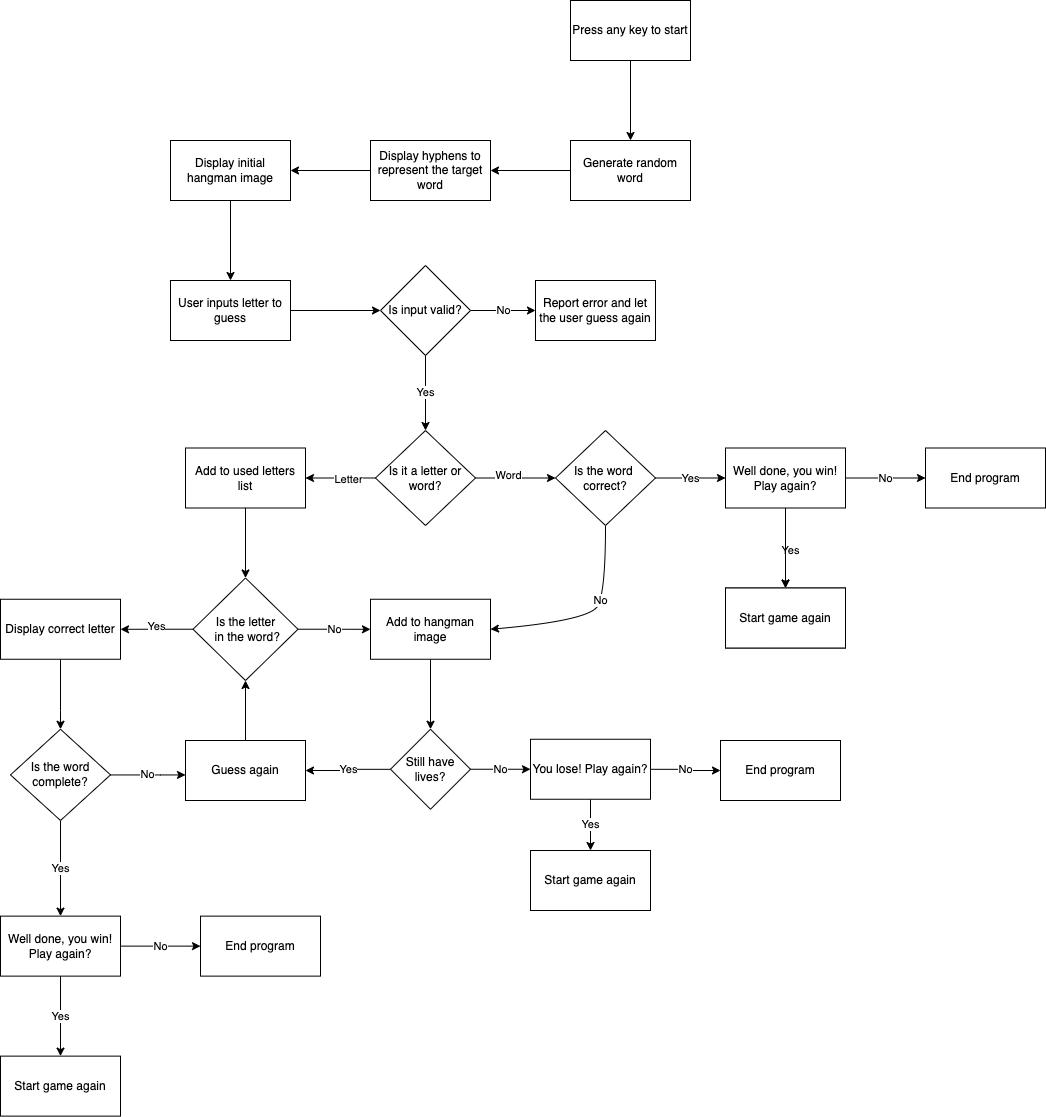

The diagram above was exported from draw.io. Its source (the exported page's mxGraphModel, read from the mxfile embedded in the PNG):
<mxGraphModel dx="1905" dy="564" grid="1" gridSize="10" guides="1" tooltips="1" connect="1" arrows="1" fold="1" page="1" pageScale="1" pageWidth="827" pageHeight="1169" math="0" shadow="0">
  <root>
    <mxCell id="0" />
    <mxCell id="1" parent="0" />
    <mxCell id="5sArP53DegNMx-YWufr4-11" value="" style="edgeStyle=orthogonalEdgeStyle;rounded=0;orthogonalLoop=1;jettySize=auto;html=1;" parent="1" source="5sArP53DegNMx-YWufr4-9" target="5sArP53DegNMx-YWufr4-10" edge="1">
      <mxGeometry relative="1" as="geometry" />
    </mxCell>
    <mxCell id="5sArP53DegNMx-YWufr4-9" value="Press any key to start" style="rounded=0;whiteSpace=wrap;html=1;" parent="1" vertex="1">
      <mxGeometry x="330" y="110" width="120" height="60" as="geometry" />
    </mxCell>
    <mxCell id="5sArP53DegNMx-YWufr4-13" value="" style="edgeStyle=orthogonalEdgeStyle;rounded=0;orthogonalLoop=1;jettySize=auto;html=1;" parent="1" source="5sArP53DegNMx-YWufr4-10" target="5sArP53DegNMx-YWufr4-12" edge="1">
      <mxGeometry relative="1" as="geometry" />
    </mxCell>
    <mxCell id="5sArP53DegNMx-YWufr4-10" value="Generate random word" style="rounded=0;whiteSpace=wrap;html=1;" parent="1" vertex="1">
      <mxGeometry x="330" y="250" width="120" height="60" as="geometry" />
    </mxCell>
    <mxCell id="5sArP53DegNMx-YWufr4-15" value="" style="edgeStyle=orthogonalEdgeStyle;rounded=0;orthogonalLoop=1;jettySize=auto;html=1;" parent="1" source="5sArP53DegNMx-YWufr4-12" target="5sArP53DegNMx-YWufr4-14" edge="1">
      <mxGeometry relative="1" as="geometry" />
    </mxCell>
    <mxCell id="5sArP53DegNMx-YWufr4-12" value="Display hyphens to represent the target word" style="rounded=0;whiteSpace=wrap;html=1;" parent="1" vertex="1">
      <mxGeometry x="130" y="250" width="120" height="60" as="geometry" />
    </mxCell>
    <mxCell id="5sArP53DegNMx-YWufr4-17" value="" style="edgeStyle=orthogonalEdgeStyle;rounded=0;orthogonalLoop=1;jettySize=auto;html=1;" parent="1" source="5sArP53DegNMx-YWufr4-14" target="5sArP53DegNMx-YWufr4-16" edge="1">
      <mxGeometry relative="1" as="geometry" />
    </mxCell>
    <mxCell id="5sArP53DegNMx-YWufr4-14" value="Display initial hangman image" style="rounded=0;whiteSpace=wrap;html=1;" parent="1" vertex="1">
      <mxGeometry x="-70" y="250" width="120" height="60" as="geometry" />
    </mxCell>
    <mxCell id="5sArP53DegNMx-YWufr4-19" value="" style="edgeStyle=orthogonalEdgeStyle;rounded=0;orthogonalLoop=1;jettySize=auto;html=1;" parent="1" source="5sArP53DegNMx-YWufr4-16" target="5sArP53DegNMx-YWufr4-18" edge="1">
      <mxGeometry relative="1" as="geometry" />
    </mxCell>
    <mxCell id="5sArP53DegNMx-YWufr4-16" value="User inputs letter to guess" style="rounded=0;whiteSpace=wrap;html=1;" parent="1" vertex="1">
      <mxGeometry x="-70" y="390" width="120" height="60" as="geometry" />
    </mxCell>
    <mxCell id="5sArP53DegNMx-YWufr4-21" value="No" style="edgeStyle=orthogonalEdgeStyle;rounded=0;orthogonalLoop=1;jettySize=auto;html=1;" parent="1" source="5sArP53DegNMx-YWufr4-18" target="5sArP53DegNMx-YWufr4-20" edge="1">
      <mxGeometry relative="1" as="geometry" />
    </mxCell>
    <mxCell id="5sArP53DegNMx-YWufr4-26" value="Yes" style="edgeStyle=orthogonalEdgeStyle;rounded=0;orthogonalLoop=1;jettySize=auto;html=1;" parent="1" source="5sArP53DegNMx-YWufr4-18" target="5sArP53DegNMx-YWufr4-25" edge="1">
      <mxGeometry relative="1" as="geometry" />
    </mxCell>
    <mxCell id="5sArP53DegNMx-YWufr4-18" value="Is input valid?" style="rhombus;whiteSpace=wrap;html=1;rounded=0;" parent="1" vertex="1">
      <mxGeometry x="140" y="375" width="90" height="90" as="geometry" />
    </mxCell>
    <mxCell id="5sArP53DegNMx-YWufr4-20" value="Report error and let the user guess again" style="whiteSpace=wrap;html=1;rounded=0;" parent="1" vertex="1">
      <mxGeometry x="295" y="390" width="120" height="60" as="geometry" />
    </mxCell>
    <mxCell id="5sArP53DegNMx-YWufr4-29" value="" style="edgeStyle=orthogonalEdgeStyle;rounded=0;orthogonalLoop=1;jettySize=auto;html=1;" parent="1" source="5sArP53DegNMx-YWufr4-25" target="5sArP53DegNMx-YWufr4-28" edge="1">
      <mxGeometry relative="1" as="geometry" />
    </mxCell>
    <mxCell id="5sArP53DegNMx-YWufr4-32" value="Letter" style="edgeLabel;html=1;align=center;verticalAlign=middle;resizable=0;points=[];" parent="5sArP53DegNMx-YWufr4-29" vertex="1" connectable="0">
      <mxGeometry x="-0.2286" y="1" relative="1" as="geometry">
        <mxPoint as="offset" />
      </mxGeometry>
    </mxCell>
    <mxCell id="5sArP53DegNMx-YWufr4-37" value="" style="edgeStyle=orthogonalEdgeStyle;rounded=0;orthogonalLoop=1;jettySize=auto;html=1;" parent="1" source="5sArP53DegNMx-YWufr4-25" target="5sArP53DegNMx-YWufr4-36" edge="1">
      <mxGeometry relative="1" as="geometry" />
    </mxCell>
    <mxCell id="5sArP53DegNMx-YWufr4-69" value="Word" style="edgeLabel;html=1;align=center;verticalAlign=middle;resizable=0;points=[];" parent="5sArP53DegNMx-YWufr4-37" vertex="1" connectable="0">
      <mxGeometry x="-0.1813" y="3" relative="1" as="geometry">
        <mxPoint as="offset" />
      </mxGeometry>
    </mxCell>
    <mxCell id="5sArP53DegNMx-YWufr4-25" value="Is it a letter or word?" style="rhombus;whiteSpace=wrap;html=1;rounded=0;" parent="1" vertex="1">
      <mxGeometry x="135" y="540" width="100" height="95" as="geometry" />
    </mxCell>
    <mxCell id="5sArP53DegNMx-YWufr4-31" value="" style="edgeStyle=orthogonalEdgeStyle;rounded=0;orthogonalLoop=1;jettySize=auto;html=1;" parent="1" source="5sArP53DegNMx-YWufr4-28" target="5sArP53DegNMx-YWufr4-30" edge="1">
      <mxGeometry relative="1" as="geometry" />
    </mxCell>
    <mxCell id="5sArP53DegNMx-YWufr4-28" value="Add to used letters list" style="whiteSpace=wrap;html=1;rounded=0;" parent="1" vertex="1">
      <mxGeometry x="-55" y="557.5" width="120" height="60" as="geometry" />
    </mxCell>
    <mxCell id="5sArP53DegNMx-YWufr4-34" value="No" style="edgeStyle=orthogonalEdgeStyle;rounded=0;orthogonalLoop=1;jettySize=auto;html=1;" parent="1" source="5sArP53DegNMx-YWufr4-30" target="5sArP53DegNMx-YWufr4-33" edge="1">
      <mxGeometry relative="1" as="geometry" />
    </mxCell>
    <mxCell id="5sArP53DegNMx-YWufr4-46" value="" style="edgeStyle=orthogonalEdgeStyle;rounded=0;orthogonalLoop=1;jettySize=auto;html=1;" parent="1" source="5sArP53DegNMx-YWufr4-30" target="5sArP53DegNMx-YWufr4-45" edge="1">
      <mxGeometry relative="1" as="geometry" />
    </mxCell>
    <mxCell id="5sArP53DegNMx-YWufr4-47" value="Yes" style="edgeLabel;html=1;align=center;verticalAlign=middle;resizable=0;points=[];" parent="5sArP53DegNMx-YWufr4-46" vertex="1" connectable="0">
      <mxGeometry x="0.0352" y="-3" relative="1" as="geometry">
        <mxPoint as="offset" />
      </mxGeometry>
    </mxCell>
    <mxCell id="5sArP53DegNMx-YWufr4-30" value="Is the letter&lt;br&gt;&amp;nbsp;in the word?" style="rhombus;whiteSpace=wrap;html=1;rounded=0;" parent="1" vertex="1">
      <mxGeometry x="-47.5" y="687.5" width="105" height="102.5" as="geometry" />
    </mxCell>
    <mxCell id="5sArP53DegNMx-YWufr4-52" value="" style="edgeStyle=orthogonalEdgeStyle;rounded=0;orthogonalLoop=1;jettySize=auto;html=1;" parent="1" source="5sArP53DegNMx-YWufr4-33" target="5sArP53DegNMx-YWufr4-51" edge="1">
      <mxGeometry relative="1" as="geometry" />
    </mxCell>
    <mxCell id="5sArP53DegNMx-YWufr4-33" value="Add to hangman image" style="whiteSpace=wrap;html=1;rounded=0;" parent="1" vertex="1">
      <mxGeometry x="130" y="708.75" width="120" height="60" as="geometry" />
    </mxCell>
    <mxCell id="5sArP53DegNMx-YWufr4-39" value="Yes" style="edgeStyle=orthogonalEdgeStyle;rounded=0;orthogonalLoop=1;jettySize=auto;html=1;" parent="1" source="5sArP53DegNMx-YWufr4-36" target="5sArP53DegNMx-YWufr4-38" edge="1">
      <mxGeometry relative="1" as="geometry" />
    </mxCell>
    <mxCell id="5sArP53DegNMx-YWufr4-36" value="Is the word&amp;nbsp;&lt;br&gt;correct?" style="rhombus;whiteSpace=wrap;html=1;rounded=0;" parent="1" vertex="1">
      <mxGeometry x="315" y="540" width="100" height="95" as="geometry" />
    </mxCell>
    <mxCell id="5sArP53DegNMx-YWufr4-41" value="Yes" style="edgeStyle=orthogonalEdgeStyle;rounded=0;orthogonalLoop=1;jettySize=auto;html=1;" parent="1" source="5sArP53DegNMx-YWufr4-38" target="5sArP53DegNMx-YWufr4-40" edge="1">
      <mxGeometry x="0.0625" y="5" relative="1" as="geometry">
        <mxPoint as="offset" />
      </mxGeometry>
    </mxCell>
    <mxCell id="5sArP53DegNMx-YWufr4-43" value="No" style="edgeStyle=orthogonalEdgeStyle;rounded=0;orthogonalLoop=1;jettySize=auto;html=1;" parent="1" source="5sArP53DegNMx-YWufr4-38" target="5sArP53DegNMx-YWufr4-42" edge="1">
      <mxGeometry relative="1" as="geometry" />
    </mxCell>
    <mxCell id="5sArP53DegNMx-YWufr4-66" value="" style="edgeStyle=orthogonalEdgeStyle;rounded=0;orthogonalLoop=1;jettySize=auto;html=1;" parent="1" source="5sArP53DegNMx-YWufr4-38" target="5sArP53DegNMx-YWufr4-65" edge="1">
      <mxGeometry relative="1" as="geometry" />
    </mxCell>
    <mxCell id="5sArP53DegNMx-YWufr4-38" value="Well done, you win!&lt;br&gt;Play again?" style="whiteSpace=wrap;html=1;rounded=0;" parent="1" vertex="1">
      <mxGeometry x="485" y="557.5" width="120" height="60" as="geometry" />
    </mxCell>
    <mxCell id="5sArP53DegNMx-YWufr4-40" value="Start Again" style="whiteSpace=wrap;html=1;rounded=0;" parent="1" vertex="1">
      <mxGeometry x="485" y="697.5" width="120" height="60" as="geometry" />
    </mxCell>
    <mxCell id="5sArP53DegNMx-YWufr4-42" value="End program" style="whiteSpace=wrap;html=1;rounded=0;" parent="1" vertex="1">
      <mxGeometry x="685" y="557.5" width="120" height="60" as="geometry" />
    </mxCell>
    <mxCell id="5sArP53DegNMx-YWufr4-44" value="No" style="curved=1;endArrow=classic;html=1;rounded=0;exitX=0.5;exitY=1;exitDx=0;exitDy=0;entryX=1;entryY=0.5;entryDx=0;entryDy=0;" parent="1" source="5sArP53DegNMx-YWufr4-36" target="5sArP53DegNMx-YWufr4-33" edge="1">
      <mxGeometry x="-0.2341" width="50" height="50" relative="1" as="geometry">
        <mxPoint x="315" y="700" as="sourcePoint" />
        <mxPoint x="260" y="730" as="targetPoint" />
        <Array as="points">
          <mxPoint x="365" y="700" />
          <mxPoint x="350" y="730" />
        </Array>
        <mxPoint as="offset" />
      </mxGeometry>
    </mxCell>
    <mxCell id="5sArP53DegNMx-YWufr4-58" value="" style="edgeStyle=orthogonalEdgeStyle;rounded=0;orthogonalLoop=1;jettySize=auto;html=1;" parent="1" source="5sArP53DegNMx-YWufr4-45" target="5sArP53DegNMx-YWufr4-57" edge="1">
      <mxGeometry relative="1" as="geometry">
        <Array as="points">
          <mxPoint x="-180" y="820" />
          <mxPoint x="-180" y="820" />
        </Array>
      </mxGeometry>
    </mxCell>
    <mxCell id="5sArP53DegNMx-YWufr4-45" value="Display correct letter" style="whiteSpace=wrap;html=1;rounded=0;" parent="1" vertex="1">
      <mxGeometry x="-240" y="708.75" width="120" height="60" as="geometry" />
    </mxCell>
    <mxCell id="5sArP53DegNMx-YWufr4-70" value="" style="edgeStyle=orthogonalEdgeStyle;rounded=0;orthogonalLoop=1;jettySize=auto;html=1;" parent="1" source="5sArP53DegNMx-YWufr4-48" target="5sArP53DegNMx-YWufr4-30" edge="1">
      <mxGeometry relative="1" as="geometry" />
    </mxCell>
    <mxCell id="5sArP53DegNMx-YWufr4-48" value="Guess again" style="rounded=0;whiteSpace=wrap;html=1;" parent="1" vertex="1">
      <mxGeometry x="-55" y="850" width="120" height="60" as="geometry" />
    </mxCell>
    <mxCell id="5sArP53DegNMx-YWufr4-53" value="Yes" style="edgeStyle=orthogonalEdgeStyle;rounded=0;orthogonalLoop=1;jettySize=auto;html=1;" parent="1" source="5sArP53DegNMx-YWufr4-51" target="5sArP53DegNMx-YWufr4-48" edge="1">
      <mxGeometry relative="1" as="geometry" />
    </mxCell>
    <mxCell id="5sArP53DegNMx-YWufr4-56" value="No" style="edgeStyle=orthogonalEdgeStyle;rounded=0;orthogonalLoop=1;jettySize=auto;html=1;" parent="1" source="5sArP53DegNMx-YWufr4-51" target="5sArP53DegNMx-YWufr4-55" edge="1">
      <mxGeometry relative="1" as="geometry" />
    </mxCell>
    <mxCell id="5sArP53DegNMx-YWufr4-51" value="Still have&lt;br&gt;lives?" style="rhombus;whiteSpace=wrap;html=1;rounded=0;" parent="1" vertex="1">
      <mxGeometry x="150" y="838.75" width="80" height="80" as="geometry" />
    </mxCell>
    <mxCell id="M3oFYYmdkMSetuD2gjNK-3" value="No" style="edgeStyle=orthogonalEdgeStyle;rounded=0;orthogonalLoop=1;jettySize=auto;html=1;" edge="1" parent="1" source="5sArP53DegNMx-YWufr4-55" target="M3oFYYmdkMSetuD2gjNK-1">
      <mxGeometry relative="1" as="geometry">
        <Array as="points">
          <mxPoint x="445" y="879" />
          <mxPoint x="445" y="880" />
        </Array>
      </mxGeometry>
    </mxCell>
    <mxCell id="M3oFYYmdkMSetuD2gjNK-5" value="Yes" style="edgeStyle=orthogonalEdgeStyle;rounded=0;orthogonalLoop=1;jettySize=auto;html=1;" edge="1" parent="1" source="5sArP53DegNMx-YWufr4-55" target="M3oFYYmdkMSetuD2gjNK-4">
      <mxGeometry relative="1" as="geometry" />
    </mxCell>
    <mxCell id="5sArP53DegNMx-YWufr4-55" value="You lose! Play again?" style="whiteSpace=wrap;html=1;rounded=0;" parent="1" vertex="1">
      <mxGeometry x="290" y="848.75" width="120" height="60" as="geometry" />
    </mxCell>
    <mxCell id="5sArP53DegNMx-YWufr4-60" value="No" style="edgeStyle=orthogonalEdgeStyle;rounded=0;orthogonalLoop=1;jettySize=auto;html=1;" parent="1" source="5sArP53DegNMx-YWufr4-57" target="5sArP53DegNMx-YWufr4-48" edge="1">
      <mxGeometry relative="1" as="geometry">
        <Array as="points">
          <mxPoint x="-80" y="885" />
          <mxPoint x="-80" y="885" />
        </Array>
      </mxGeometry>
    </mxCell>
    <mxCell id="5sArP53DegNMx-YWufr4-62" value="Yes" style="edgeStyle=orthogonalEdgeStyle;rounded=0;orthogonalLoop=1;jettySize=auto;html=1;" parent="1" source="5sArP53DegNMx-YWufr4-57" target="5sArP53DegNMx-YWufr4-61" edge="1">
      <mxGeometry relative="1" as="geometry" />
    </mxCell>
    <mxCell id="5sArP53DegNMx-YWufr4-57" value="Is the word complete?" style="rhombus;whiteSpace=wrap;html=1;rounded=0;" parent="1" vertex="1">
      <mxGeometry x="-230" y="838.75" width="100" height="91.25" as="geometry" />
    </mxCell>
    <mxCell id="5sArP53DegNMx-YWufr4-61" value="Well done, you win!&lt;br&gt;Play again?" style="rounded=0;whiteSpace=wrap;html=1;" parent="1" vertex="1">
      <mxGeometry x="-240" y="1025.625" width="120" height="60" as="geometry" />
    </mxCell>
    <mxCell id="5sArP53DegNMx-YWufr4-63" value="No" style="edgeStyle=orthogonalEdgeStyle;rounded=0;orthogonalLoop=1;jettySize=auto;html=1;" parent="1" target="5sArP53DegNMx-YWufr4-64" edge="1">
      <mxGeometry relative="1" as="geometry">
        <mxPoint x="-120" y="1055.63" as="sourcePoint" />
      </mxGeometry>
    </mxCell>
    <mxCell id="5sArP53DegNMx-YWufr4-64" value="End program" style="whiteSpace=wrap;html=1;rounded=0;" parent="1" vertex="1">
      <mxGeometry x="-40" y="1025.63" width="120" height="60" as="geometry" />
    </mxCell>
    <mxCell id="5sArP53DegNMx-YWufr4-65" value="Start game again" style="whiteSpace=wrap;html=1;rounded=0;" parent="1" vertex="1">
      <mxGeometry x="485" y="697.5" width="120" height="60" as="geometry" />
    </mxCell>
    <mxCell id="5sArP53DegNMx-YWufr4-67" value="Yes" style="edgeStyle=orthogonalEdgeStyle;rounded=0;orthogonalLoop=1;jettySize=auto;html=1;" parent="1" target="5sArP53DegNMx-YWufr4-68" edge="1">
      <mxGeometry relative="1" as="geometry">
        <mxPoint x="-180" y="1085.63" as="sourcePoint" />
      </mxGeometry>
    </mxCell>
    <mxCell id="5sArP53DegNMx-YWufr4-68" value="Start game again" style="whiteSpace=wrap;html=1;rounded=0;" parent="1" vertex="1">
      <mxGeometry x="-240" y="1165.63" width="120" height="60" as="geometry" />
    </mxCell>
    <mxCell id="M3oFYYmdkMSetuD2gjNK-1" value="End program" style="whiteSpace=wrap;html=1;rounded=0;" vertex="1" parent="1">
      <mxGeometry x="480" y="850" width="120" height="60" as="geometry" />
    </mxCell>
    <mxCell id="M3oFYYmdkMSetuD2gjNK-4" value="Start game again" style="whiteSpace=wrap;html=1;rounded=0;" vertex="1" parent="1">
      <mxGeometry x="290" y="960" width="120" height="60" as="geometry" />
    </mxCell>
  </root>
</mxGraphModel>